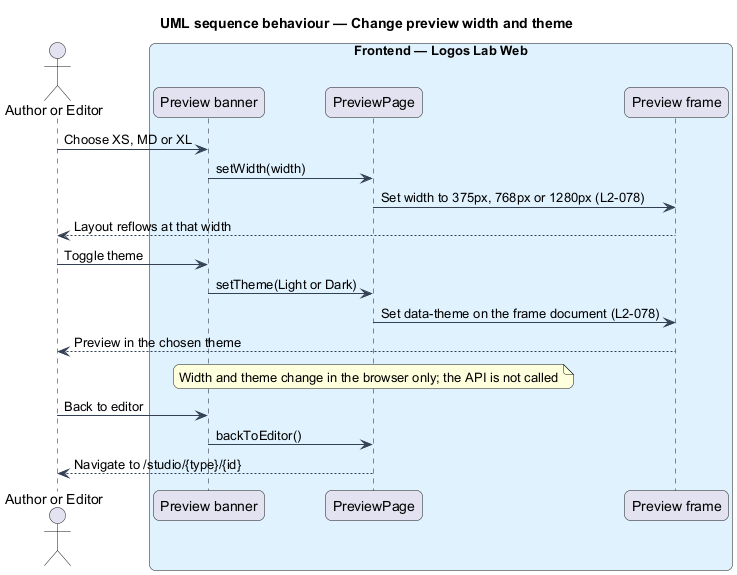

The diagram above was rendered by PlantUML. Its source (embedded in the PNG):
@startuml
title UML sequence behaviour — Change preview width and theme
skinparam backgroundColor #FFFFFF
skinparam shadowing false
skinparam roundcorner 12
skinparam defaultFontName Arial
skinparam ArrowColor #344054
skinparam rectangle {
  BorderColor #344054
  FontColor #101828
}
skinparam package {
  BorderColor #667085
  FontColor #101828
  BackgroundColor #F9FAFB
}
actor "Author or Editor" as actor
box "Frontend — Logos Lab Web" #E0F2FE
  participant "Preview banner" as banner
  participant "PreviewPage" as page
  participant "Preview frame" as frame
end box
actor -> banner : Choose XS, MD or XL
banner -> page : setWidth(width)
page -> frame : Set width to 375px, 768px or 1280px (L2-078)
frame --> actor : Layout reflows at that width
actor -> banner : Toggle theme
banner -> page : setTheme(Light or Dark)
page -> frame : Set data-theme on the frame document (L2-078)
frame --> actor : Preview in the chosen theme
note over page : Width and theme change in the browser only; the API is not called
actor -> banner : Back to editor
banner -> page : backToEditor()
page --> actor : Navigate to /studio/{type}/{id}
@enduml